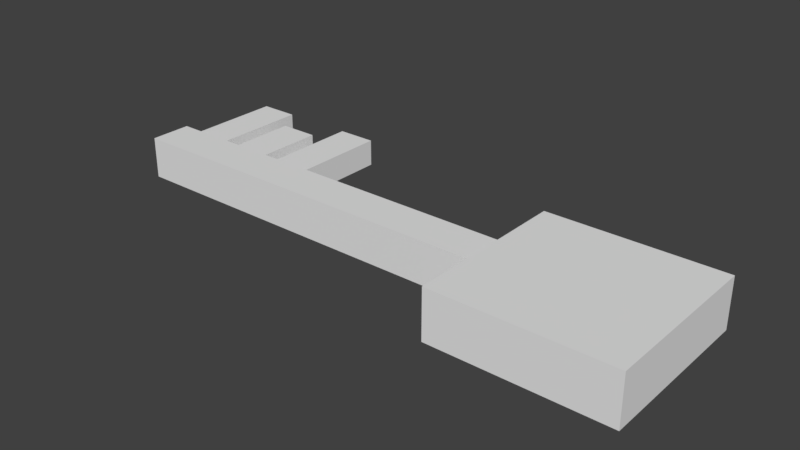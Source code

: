 # Source: Key.blend  (saved by Blender 2.79.0; exported with 4.5.12 LTS)
import bpy
from mathutils import Matrix  # noqa: F401  (used for matrix-valued properties, if any)

bpy.ops.wm.read_factory_settings(use_empty=True)
scene = bpy.context.scene
scene.name = 'Scene'

# ---- collections
col_collection_1 = bpy.data.collections.new('Collection 1'); scene.collection.children.link(col_collection_1)

# ---- world
world_world = bpy.data.worlds.new('World'); scene.world = world_world
world_world.color = (0.05088, 0.05088, 0.05088)
world_world.use_sun_shadow = False
world_world.sun_shadow_jitter_overblur = 0.0
world_world.cycles.sampling_method = 'MANUAL'

# ---- meshes
me_cube_003 = bpy.data.meshes.new('Cube.003')
me_cube_003.from_pydata([(-1.038, -1.0, -1.0), (-1.038, -1.0, 1.0), (-1.038, 1.0, -1.0), (-1.038, 1.0, 1.0), (0.9619, -1.0, -1.0), (0.9619, -1.0, 1.0), (0.9619, 1.0, -1.0), (0.9619, 1.0, 1.0), (1.833, -1.0, -1.0), (1.833, -1.0, 1.0), (1.833, 0.5303, -1.0), (1.833, 0.5303, 1.0), (3.833, -1.0, -1.0), (3.833, -1.0, 1.0), (3.833, 0.5303, -1.0), (3.833, 0.5303, 1.0), (4.683, -1.0, -1.0), (4.683, -1.0, 1.0), (4.683, 1.0, -1.0), (4.683, 1.0, 1.0), (6.683, -1.0, -1.0), (6.683, -1.0, 1.0), (6.683, 1.0, -1.0), (6.683, 1.0, 1.0), (-1.406, -1.546, -1.58), (-1.406, -1.546, 1.58), (-1.406, -0.8229, -1.58), (-1.406, -0.8229, 1.58), (21.48, -1.546, -1.58), (21.48, -1.546, 1.58), (21.48, -0.8229, -1.58), (21.48, -0.8229, 1.58), (18.72, -2.631, -1.875), (18.72, -2.631, 1.875), (18.72, 0.2615, -1.875), (18.72, 0.2615, 1.875), (27.66, -2.631, -1.875), (27.66, -2.631, 1.875), (27.66, 0.2615, -1.875), (27.66, 0.2615, 1.875)], [], [(0, 1, 3, 2), (2, 3, 7, 6), (6, 7, 5, 4), (4, 5, 1, 0), (2, 6, 4, 0), (7, 3, 1, 5), (8, 9, 11, 10), (10, 11, 15, 14), (14, 15, 13, 12), (12, 13, 9, 8), (10, 14, 12, 8), (15, 11, 9, 13), (16, 17, 19, 18), (18, 19, 23, 22), (22, 23, 21, 20), (20, 21, 17, 16), (18, 22, 20, 16), (23, 19, 17, 21), (24, 25, 27, 26), (26, 27, 31, 30), (30, 31, 29, 28), (28, 29, 25, 24), (26, 30, 28, 24), (31, 27, 25, 29), (32, 33, 35, 34), (34, 35, 39, 38), (38, 39, 37, 36), (36, 37, 33, 32), (34, 38, 36, 32), (39, 35, 33, 37)])
_uv = me_cube_003.uv_layers.new(name='UVMap')
_uv.uv.foreach_set('vector', [0.269, 0.0, 0.269, 1.0, 1.269, 1.0, 1.269, 0.0, 0.2752, 0.0, 0.2752, 1.0, 1.275, 1.0, 1.275, 0.0, 0.269, 0.0, 0.269, 1.0, -0.731, 1.0, -0.731, 0.0, 0.2752, 0.0, 0.2752, 1.0, -0.7248, 1.0, -0.7248, 0.0, 0.2752, 0.269, 1.275, 0.269, 1.275, -0.731, 0.2752, -0.731, 0.2752, 0.269, -0.7248, 0.269, -0.7248, -0.731, 0.2752, -0.731, 0.269, 0.0, 0.269, 1.0, 1.034, 1.0, 1.034, 0.0, 0.7109, 0.0, 0.7109, 1.0, 1.711, 1.0, 1.711, 0.0, 0.03415, 0.0, 0.03415, 1.0, -0.731, 1.0, -0.731, 0.0, 0.7109, 0.0, 0.7109, 1.0, -0.2891, 1.0, -0.2891, 0.0, 0.7109, 0.03415, 1.711, 0.03415, 1.711, -0.731, 0.7109, -0.731, 0.7109, 0.03415, -0.2891, 0.03415, -0.2891, -0.731, 0.7109, -0.731, 0.269, 0.0, 0.269, 1.0, 1.269, 1.0, 1.269, 0.0, 0.1357, 0.0, 0.1357, 1.0, 1.136, 1.0, 1.136, 0.0, 0.269, 0.0, 0.269, 1.0, -0.731, 1.0, -0.731, 0.0, 0.1357, 0.0, 0.1357, 1.0, -0.8643, 1.0, -0.8643, 0.0, 0.1357, 0.269, 1.136, 0.269, 1.136, -0.731, 0.1357, -0.731, 0.1357, 0.269, -0.8643, 0.269, -0.8643, -0.731, 0.1357, -0.731, 0.9958, 0.7101, 0.9958, 2.29, 1.358, 2.29, 1.358, 0.7101, 0.091, 0.7101, 0.091, 2.29, 11.53, 2.29, 11.53, 0.7101, 0.3576, 0.7101, 0.3576, 2.29, -0.004202, 2.29, -0.004202, 0.7101, 0.5335, 0.7101, 0.5335, 2.29, -10.91, 2.29, -10.91, 0.7101, 0.091, 0.3576, 11.53, 0.3576, 11.53, -0.004202, 0.091, -0.004202, 0.5335, 0.3576, -10.91, 0.3576, -10.91, -0.004202, 0.5335, -0.004202, 0.4536, 0.5627, 0.4536, 2.437, 1.9, 2.437, 1.9, 0.5627, 0.1566, 0.5627, 0.1566, 2.437, 4.626, 2.437, 4.626, 0.5627, 0.8998, 0.5627, 0.8998, 2.437, -0.5464, 2.437, -0.5464, 0.5627, 0.6263, 0.5627, 0.6263, 2.437, -3.843, 2.437, -3.843, 0.5627, 0.1566, 0.8998, 4.626, 0.8998, 4.626, -0.5464, 0.1566, -0.5464, 0.6263, 0.8998, -3.843, 0.8998, -3.843, -0.5464, 0.6263, -0.5464])
me_cube_003.use_remesh_preserve_volume = False
me_cube_003.use_remesh_preserve_attributes = False
me_cube_003.use_mirror_vertex_groups = False
me_cube_003.update()

# ---- objects
ob_key = bpy.data.objects.new('Key', me_cube_003)

# ---- transforms, parenting, visibility, modifiers, constraints
ob_key.location = (-1.412, 0.538, 0.0)
ob_key.scale = (0.1532, 0.4542, 0.104)
ob_key.lineart.crease_threshold = 0.0

# ---- collection membership
col_collection_1.objects.link(ob_key)

# ---- scene / render settings (as saved in the file)
scene.frame_start = 1; scene.frame_end = 250; scene.frame_set(1)
scene.render.engine = 'BLENDER_EEVEE_NEXT'
scene.render.resolution_percentage = 50
scene.render.dither_intensity = 0.0
scene.cycles.use_denoising = False
scene.cycles.samples = 128
scene.cycles.sampling_pattern = 'TABULATED_SOBOL'
scene.cycles.use_adaptive_sampling = False
scene.cycles.use_light_tree = False
scene.cycles.blur_glossy = 0.0
scene.cycles.sample_clamp_indirect = 0.0
scene.view_settings.view_transform = 'Standard'
bpy.context.view_layer.update()

# ---- added for rendering (the .blend has no active camera and no usable light): camera, sun
cam_auto = bpy.data.cameras.new('AutoCamera')
cam_auto.lens = 50.0
cam_auto.sensor_width = 36.0
cam_auto.clip_end = 1000.0
ob_auto_camera = bpy.data.objects.new('AutoCamera', cam_auto)
scene.collection.objects.link(ob_auto_camera)
ob_auto_camera.location = (5.00723, -5.12176, 3.5263)
ob_auto_camera.rotation_euler = (1.09748, -7.21219e-08, 0.694738)
scene.camera = ob_auto_camera
light_auto_sun = bpy.data.lights.new('AutoSun', 'SUN')
light_auto_sun.energy = 3.0
light_auto_sun.angle = 0.0523599
ob_auto_sun = bpy.data.objects.new('AutoSun', light_auto_sun)
scene.collection.objects.link(ob_auto_sun)
ob_auto_sun.rotation_euler = (0.872665, 0.174533, 0.523599)
bpy.context.view_layer.update()
